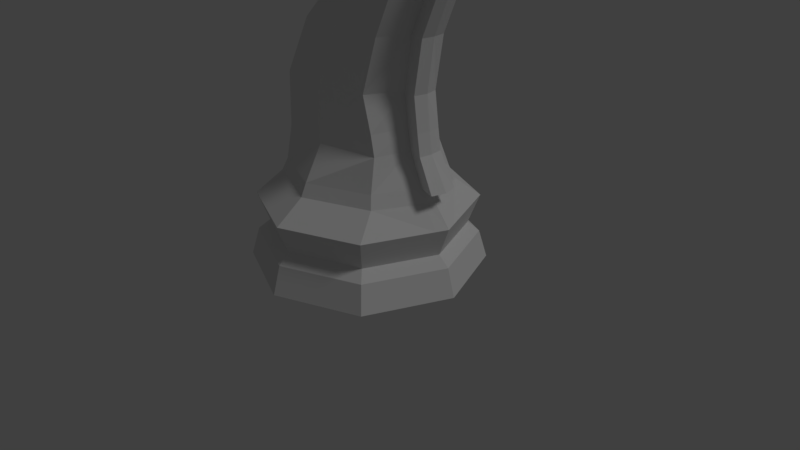 # Source: ChessKnightLP.blend  (saved by Blender 2.78.0; exported with 4.5.12 LTS)
import bpy
from mathutils import Matrix  # noqa: F401  (used for matrix-valued properties, if any)

bpy.ops.wm.read_factory_settings(use_empty=True)
scene = bpy.context.scene
scene.name = 'Scene'

# ---- collections
col_collection_1 = bpy.data.collections.new('Collection 1'); scene.collection.children.link(col_collection_1)

# ---- world
world_world = bpy.data.worlds.new('World'); scene.world = world_world
world_world.color = (0.05088, 0.05088, 0.05088)
world_world.use_sun_shadow = False
world_world.sun_shadow_jitter_overblur = 0.0
world_world.cycles.sampling_method = 'MANUAL'

# ---- cameras
cam_camera = bpy.data.cameras.new('Camera')
cam_camera.clip_end = 100.0
cam_camera.lens = 35.0
cam_camera.sensor_width = 32.0
cam_camera.sensor_height = 18.0
cam_camera.ortho_scale = 7.314
cam_camera.dof.focus_distance = 0.0
cam_camera.dof.aperture_fstop = 128.0

# ---- lights
light_lamp = bpy.data.lights.new('Lamp', 'SUN')
light_lamp.transmission_factor = 0.0
light_lamp.cutoff_distance = 30.0
light_lamp.angle = 0.1993
light_lamp.energy = 0.5
light_lamp.shadow_buffer_clip_start = 1.001
light_lamp.shadow_soft_size = 0.1
light_lamp.shadow_cascade_max_distance = 1000.0

# ---- meshes
me_chessknightlp = bpy.data.meshes.new('ChessKnightLP')
me_chessknightlp.from_pydata([(1.061, -1.061, -1.0), (0.9869, -0.9869, -0.6446), (0.9833, -0.9833, -0.1467), (0.881, -0.881, -0.5213), (0.7728, -0.6294, 0.28), (0.8261, -0.6827, 0.1204), (-0.05945, -0.6664, 0.6744), (0.5206, -0.5048, 1.358), (-0.08579, -0.6523, 1.352), (0.9363, -0.4828, 2.491), (-1.061, -1.061, -1.0), (-0.8195, -0.5097, 0.6744), (0.0, -1.5, -1.0), (-0.9869, -0.9869, -0.6446), (0.0, -1.396, -0.6446), (-0.9833, -0.9833, -0.1467), (0.0, -1.391, -0.1467), (-0.881, -0.881, -0.5213), (0.0, -1.246, -0.5213), (-0.7728, -0.6294, 0.28), (2.937e-09, -0.9495, 0.28), (-0.8261, -0.6827, 0.1204), (2.937e-09, -1.025, 0.1204), (0.7006, -0.5097, 0.6744), (-0.08639, -0.4828, 2.403), (-0.4276, -0.4951, 2.059), (-0.8159, -0.5067, 0.9288), (-0.8013, -0.5048, 1.352), (-0.08579, -0.6572, 0.9288), (0.6443, -0.5067, 0.9288), (0.2035, -0.6253, 2.059), (0.7316, -0.4951, 2.029), (0.9373, -0.4828, 2.493), (0.4583, -0.5955, 2.453), (-0.4817, -0.5125, 3.211), (0.9313, -0.4645, 2.899), (0.5261, -0.5652, 2.701), (0.09381, -0.4645, 2.608), (0.0008049, -0.5772, 3.269), (-0.009452, -0.4828, 2.743), (-0.2133, -0.4746, 2.919), (0.05399, -0.4104, 3.654), (0.3882, -0.5955, 3.118), (0.7745, -0.3879, 3.518), (-0.5367, -0.4456, 2.961), (-0.4856, -0.3835, 3.597), (-0.7591, -0.4319, 3.132), (-0.7254, -0.3976, 2.983), (-0.9756, -0.3337, 3.513), (1.334, -0.1489, -0.6446), (1.434, -0.16, -1.0), (1.191, -0.1329, -0.5213), (1.329, -0.1484, -0.1467), (1.117, -0.103, 0.1204), (1.045, -0.09497, 0.28), (-1.099, -0.05035, 3.611), (0.793, -0.07645, 0.9391), (0.8454, -0.07471, 2.014), (-0.4683, -0.05787, 3.738), (1.06, -0.07284, 2.515), (0.7362, -0.07617, 1.364), (1.066, -0.07284, 2.519), (0.834, -0.07691, 0.6795), (1.229, -0.07008, 2.968), (0.2307, -0.06193, 3.882), (1.284, -0.1826, 0.2921), (1.299, -0.1604, 2.527), (0.9754, -0.1638, 1.376), (1.305, -0.1604, 2.531), (1.073, -0.1645, 0.6916), (1.032, -0.1641, 0.9512), (1.085, -0.1623, 2.026), (1.44, -0.1577, 3.019), (0.3224, -0.1508, 4.153), (1.237, -0.1569, 3.796), (0.6997, -0.1596, 3.678), (0.4413, -0.4466, 3.55), (0.6405, -0.06738, 3.75), (1.05, -0.07284, 3.619), (0.8285, -0.4828, 3.445), (0.5875, -0.3662, 3.56), (0.8952, -0.1578, 3.607), (0.9523, -0.6458, 3.729), (1.232, -0.2934, 3.739), (1.1, -0.6826, 3.597), (1.056, -0.2891, 3.871), (1.061, 1.061, -1.0), (-1.134, 0.0, 0.6744), (0.9869, 0.9869, -0.6446), (0.9833, 0.9833, -0.1467), (0.881, 0.881, -0.5213), (0.7728, 0.6294, 0.28), (0.8261, 0.6827, 0.1204), (1.5, 0.0, -1.0), (-0.05945, 0.6664, 0.6744), (-0.4652, 0.0, 3.763), (-0.312, 0.0, 2.383), (1.396, 0.0, -0.6446), (-1.098, 0.0, 1.352), (1.391, 0.0, -0.1467), (0.5206, 0.5048, 1.358), (1.246, 0.0, -0.5213), (-0.08579, 0.6523, 1.352), (0.9363, 0.4828, 2.491), (1.168, 0.0, 0.1204), (-0.5292, 0.0, 2.869), (-1.061, 1.061, -1.0), (-0.8195, 0.5097, 0.6744), (0.0, 1.5, -1.0), (-0.9869, 0.9869, -0.6446), (0.0, 1.396, -0.6446), (-0.9833, 0.9833, -0.1467), (0.0, 1.391, -0.1467), (-0.881, 0.881, -0.5213), (0.0, 1.246, -0.5213), (-0.7728, 0.6294, 0.28), (2.937e-09, 0.9495, 0.28), (-0.8261, 0.6827, 0.1204), (2.937e-09, 1.025, 0.1204), (-1.5, 0.0, -1.0), (0.7006, 0.5097, 0.6744), (-0.08639, 0.4828, 2.403), (-0.4276, 0.4951, 2.059), (-1.396, 0.0, -0.6446), (-0.8159, 0.5067, 0.9288), (-0.8013, 0.5048, 1.352), (-1.391, 0.0, -0.1467), (-0.08579, 0.6572, 0.9288), (0.6443, 0.5067, 0.9288), (-1.246, 0.0, -0.5213), (-1.083, 0.0, 0.9389), (-1.093, 0.0, 0.28), (0.2035, 0.6253, 2.059), (0.7316, 0.4951, 2.029), (-1.168, 0.0, 0.1204), (-0.689, 0.0, 2.059), (0.9373, 0.4828, 2.493), (0.4583, 0.5955, 2.453), (-0.4817, 0.5125, 3.211), (-0.09646, 0.0, 2.539), (0.9313, 0.4645, 2.899), (0.5261, 0.5652, 2.701), (0.09381, 0.4645, 2.608), (0.0008049, 0.5772, 3.269), (-0.3969, 0.0, 2.77), (-0.009452, 0.4828, 2.743), (-0.2133, 0.4746, 2.919), (0.05399, 0.4104, 3.654), (0.3882, 0.5955, 3.118), (-0.1742, 0.0, 2.587), (0.7745, 0.3879, 3.518), (-0.5367, 0.4456, 2.961), (-0.4856, 0.3835, 3.597), (-1.12, 0.0, 3.628), (-0.655, 0.0, 2.811), (-0.7591, 0.4319, 3.132), (-0.7254, 0.3976, 2.983), (-0.9756, 0.3337, 3.513), (-1.214, 0.0, 3.398), (-0.7802, 0.0, 2.772), (-1.023, 0.0, 3.047), (-1.024, 0.0, 2.906), (-1.209, 0.0, 3.205), (1.334, 0.1489, -0.6446), (1.434, 0.16, -1.0), (1.191, 0.1329, -0.5213), (1.329, 0.1484, -0.1467), (1.117, 0.103, 0.1204), (1.045, 0.09497, 0.28), (-1.099, 0.05035, 3.611), (0.793, 0.07645, 0.9391), (0.8454, 0.07471, 2.014), (-0.4683, 0.05787, 3.738), (-1.213, 0.0, 3.369), (1.093, 0.0, 0.28), (0.9866, 0.0, 3.666), (1.089, 0.0, 2.524), (0.3538, 0.0, 4.193), (1.082, 0.0, 2.519), (0.2621, 0.0, 3.922), (1.06, 0.07284, 2.515), (0.7362, 0.07617, 1.364), (1.066, 0.07284, 2.519), (0.834, 0.07691, 0.6795), (1.229, 0.07008, 2.968), (0.2307, 0.06193, 3.882), (1.332, 0.0, 0.2921), (1.097, 0.0, 0.6925), (1.105, 0.0, 2.023), (1.328, 0.0, 2.536), (1.059, 0.0, 0.953), (1.014, 0.0, 1.377), (1.321, 0.0, 2.531), (1.463, 0.0, 3.028), (1.284, 0.1826, 0.2921), (1.299, 0.1604, 2.527), (0.9754, 0.1638, 1.376), (1.305, 0.1604, 2.531), (1.073, 0.1645, 0.6916), (1.032, 0.1641, 0.9512), (1.085, 0.1623, 2.026), (1.44, 0.1577, 3.019), (1.273, 0.0, 3.812), (0.3224, 0.1508, 4.153), (1.237, 0.1569, 3.796), (0.6997, 0.1596, 3.678), (0.4413, 0.4466, 3.55), (0.6405, 0.06738, 3.75), (1.05, 0.07284, 3.619), (0.8285, 0.4828, 3.445), (0.5875, 0.3662, 3.56), (0.8952, 0.1578, 3.607), (0.9523, 0.6458, 3.729), (1.232, 0.2934, 3.739), (1.1, 0.6826, 3.597), (1.056, 0.2891, 3.871)], [], [(50, 93, 97, 49), (22, 16, 2, 5), (52, 51, 101, 99), (53, 52, 99, 104), (49, 51, 3, 1), (1, 3, 18, 14), (19, 20, 6, 11), (16, 18, 3, 2), (5, 4, 20, 22), (53, 54, 4, 5), (1, 14, 12, 0), (96, 24, 37, 139), (33, 32, 35, 36), (64, 58, 45, 41), (28, 29, 7, 8), (130, 26, 27, 98), (61, 176, 178, 59), (6, 23, 29, 28), (41, 45, 34, 38), (33, 9, 32), (25, 30, 33, 24), (10, 13, 123, 119), (22, 21, 15, 16), (20, 4, 23, 6), (15, 126, 129, 17), (21, 134, 126, 15), (123, 13, 17, 129), (13, 14, 18, 17), (131, 19, 11, 87), (16, 15, 17, 18), (21, 22, 20, 19), (134, 21, 19, 131), (13, 10, 12, 14), (30, 31, 9, 33), (135, 25, 24, 96), (87, 11, 26, 130), (8, 7, 31, 30), (12, 10, 119, 93, 50, 0), (24, 33, 36, 37), (11, 6, 28, 26), (98, 27, 25, 135), (27, 8, 30, 25), (26, 28, 8, 27), (36, 35, 79, 42), (37, 36, 42, 39), (139, 37, 39, 149), (40, 44, 105, 144), (38, 34, 44, 40), (39, 40, 144, 149), (79, 76, 41, 38, 42), (42, 38, 40, 39), (58, 55, 48, 45), (34, 46, 47, 44), (45, 48, 46, 34), (44, 47, 154, 105), (48, 162, 160, 46), (47, 161, 159, 154), (55, 173, 162, 48), (46, 160, 161, 47), (153, 158, 173, 55), (95, 153, 55, 58), (35, 63, 78, 79), (23, 62, 56, 29), (7, 60, 57, 31), (31, 57, 61, 9), (9, 61, 59, 32), (179, 95, 58, 64), (29, 56, 60, 7), (32, 59, 63, 35), (104, 174, 54, 53), (97, 101, 51, 49), (5, 2, 52, 53), (2, 3, 51, 52), (4, 54, 62, 23), (0, 50, 49, 1), (61, 57, 71, 68), (57, 60, 67, 71), (56, 62, 69, 70), (78, 63, 72, 74), (176, 61, 68, 189), (62, 54, 65, 69), (175, 78, 74, 202), (65, 186, 187, 69), (66, 192, 193, 72), (70, 190, 191, 67), (71, 188, 189, 68), (67, 191, 188, 71), (69, 187, 190, 70), (72, 193, 202, 74), (54, 174, 186, 65), (60, 56, 70, 67), (59, 178, 192, 66), (63, 59, 66, 72), (202, 177, 73, 74), (64, 77, 78, 74, 73), (179, 64, 73, 177), (76, 77, 64, 41), (80, 75, 77, 76), (75, 81, 78, 77), (81, 43, 79, 78), (43, 80, 76, 79), (43, 81, 83, 84), (82, 84, 83, 85), (75, 80, 82, 85), (80, 43, 84, 82), (81, 75, 85, 83), (164, 163, 97, 93), (118, 92, 89, 112), (166, 99, 101, 165), (167, 104, 99, 166), (163, 88, 90, 165), (88, 110, 114, 90), (115, 107, 94, 116), (112, 89, 90, 114), (92, 118, 116, 91), (167, 92, 91, 168), (88, 86, 108, 110), (96, 139, 142, 121), (137, 141, 140, 136), (185, 147, 152, 172), (127, 102, 100, 128), (130, 98, 125, 124), (182, 180, 178, 176), (94, 127, 128, 120), (147, 143, 138, 152), (137, 136, 103), (122, 121, 137, 132), (106, 119, 123, 109), (118, 112, 111, 117), (116, 94, 120, 91), (111, 113, 129, 126), (117, 111, 126, 134), (123, 129, 113, 109), (109, 113, 114, 110), (131, 87, 107, 115), (112, 114, 113, 111), (117, 115, 116, 118), (134, 131, 115, 117), (109, 110, 108, 106), (132, 137, 103, 133), (135, 96, 121, 122), (87, 130, 124, 107), (102, 132, 133, 100), (108, 86, 164, 93, 119, 106), (121, 142, 141, 137), (107, 124, 127, 94), (98, 135, 122, 125), (125, 122, 132, 102), (124, 125, 102, 127), (141, 148, 209, 140), (142, 145, 148, 141), (139, 149, 145, 142), (146, 144, 105, 151), (143, 146, 151, 138), (145, 149, 144, 146), (209, 148, 143, 147, 206), (148, 145, 146, 143), (172, 152, 157, 169), (138, 151, 156, 155), (152, 138, 155, 157), (151, 105, 154, 156), (157, 155, 160, 162), (156, 154, 159, 161), (169, 157, 162, 173), (155, 156, 161, 160), (153, 169, 173, 158), (95, 172, 169, 153), (140, 209, 208, 184), (120, 128, 170, 183), (100, 133, 171, 181), (133, 103, 182, 171), (103, 136, 180, 182), (179, 185, 172, 95), (128, 100, 181, 170), (136, 140, 184, 180), (104, 167, 168, 174), (97, 163, 165, 101), (92, 167, 166, 89), (89, 166, 165, 90), (91, 120, 183, 168), (86, 88, 163, 164), (182, 197, 200, 171), (171, 200, 196, 181), (170, 199, 198, 183), (208, 204, 201, 184), (176, 189, 197, 182), (183, 198, 194, 168), (175, 202, 204, 208), (194, 198, 187, 186), (195, 201, 193, 192), (199, 196, 191, 190), (200, 197, 189, 188), (196, 200, 188, 191), (198, 199, 190, 187), (201, 204, 202, 193), (168, 194, 186, 174), (181, 196, 199, 170), (180, 195, 192, 178), (184, 201, 195, 180), (202, 204, 203, 177), (185, 203, 204, 208, 207), (179, 177, 203, 185), (206, 147, 185, 207), (210, 206, 207, 205), (205, 207, 208, 211), (211, 208, 209, 150), (150, 209, 206, 210), (150, 214, 213, 211), (212, 215, 213, 214), (205, 215, 212, 210), (210, 212, 214, 150), (211, 213, 215, 205)])
me_chessknightlp.use_remesh_preserve_volume = False
me_chessknightlp.use_remesh_preserve_attributes = False
me_chessknightlp.use_mirror_vertex_groups = False
me_chessknightlp.update()

# ---- objects
ob_chessknightlp = bpy.data.objects.new('ChessKnightLP', me_chessknightlp)
ob_lamp = bpy.data.objects.new('Lamp', light_lamp)
ob_camera = bpy.data.objects.new('Camera', cam_camera)

# ---- transforms, parenting, visibility, modifiers, constraints
ob_chessknightlp.location = (0.0, 0.0, 1.0)
ob_chessknightlp.lineart.crease_threshold = 0.0
ob_lamp.location = (0.0, 0.0, 10.0)
ob_lamp.rotation_euler = (0.6503, 0.05522, 1.866)
ob_lamp.lock_rotations_4d = False
ob_lamp.empty_display_type = 'ARROWS'
ob_lamp.color = (0.0, 0.0, 0.0, 0.0)
ob_lamp.lineart.crease_threshold = 0.0
ob_camera.location = (7.481, -6.508, 5.344)
ob_camera.rotation_euler = (1.109, 0.0, 0.8149)
ob_camera.lock_rotations_4d = False
ob_camera.empty_display_type = 'ARROWS'
ob_camera.color = (0.0, 0.0, 0.0, 0.0)
ob_camera.display_type = 'WIRE'
ob_camera.lineart.crease_threshold = 0.0

# ---- collection membership
col_collection_1.objects.link(ob_chessknightlp)
col_collection_1.objects.link(ob_lamp)
col_collection_1.objects.link(ob_camera)

# ---- scene / render settings (as saved in the file)
scene.camera = ob_camera
scene.frame_start = 1; scene.frame_end = 250; scene.frame_set(1)
scene.render.engine = 'BLENDER_EEVEE_NEXT'
scene.render.resolution_percentage = 50
scene.render.dither_intensity = 0.0
scene.cycles.use_denoising = False
scene.cycles.samples = 128
scene.cycles.sampling_pattern = 'TABULATED_SOBOL'
scene.cycles.light_sampling_threshold = 0.0
scene.cycles.use_adaptive_sampling = False
scene.cycles.use_light_tree = False
scene.cycles.blur_glossy = 0.0
scene.cycles.sample_clamp_indirect = 0.0
scene.view_settings.view_transform = 'Standard'
bpy.context.view_layer.update()

